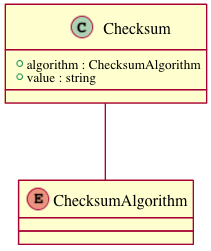

The diagram above was rendered by PlantUML. Its source (embedded in the PNG):
@startuml images/class_checksum.png
class Checksum {
  +algorithm : ChecksumAlgorithm
  +value : string
}
enum ChecksumAlgorithm
Checksum -- ChecksumAlgorithm
@enduml